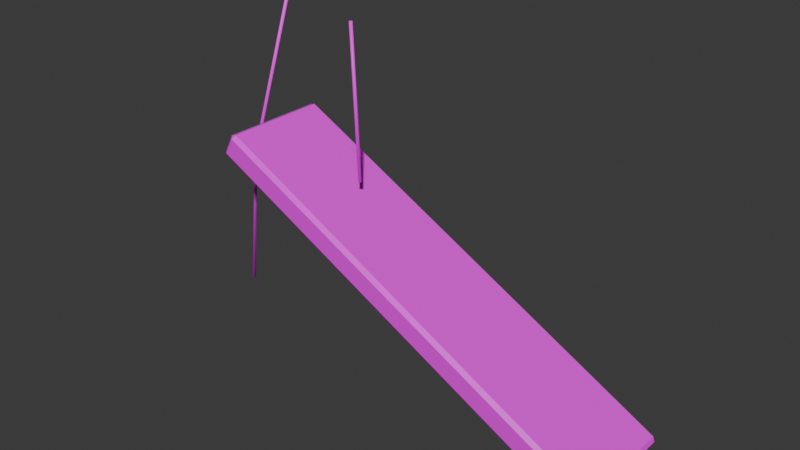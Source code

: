# Source: Lab_FluoroHanging.blend  (saved by Blender 5.2.45; exported with 4.5.12 LTS)
import bpy
from mathutils import Matrix  # noqa: F401  (used for matrix-valued properties, if any)

bpy.ops.wm.read_factory_settings(use_empty=True)
scene = bpy.context.scene
scene.name = 'Scene'

# ---- collections
col_collection = bpy.data.collections.new('Collection'); scene.collection.children.link(col_collection)

# ---- images (referenced by path relative to the original .blend; pixels are not part of the script)
import os
ASSET_DIR = os.environ.get("B2B_ASSET_DIR", "")  # directory of the original .blend (textures are referenced by path, not embedded)
HERE = os.path.dirname(os.path.abspath(__file__))  # packed textures are extracted next to this script under _unpacked/

def load_image(name, relpath, width, height, colorspace="sRGB"):
    """Load a texture the original file referenced (path relative to the .blend, or extracted next to this script)."""
    p = next((c for c in (os.path.join(HERE, relpath), os.path.join(ASSET_DIR, relpath)) if relpath and os.path.exists(c)), "")
    if p:
        img = bpy.data.images.load(p, check_existing=True)
        img.name = name
    else:  # same state as the original file: an image datablock whose file is absent (Cycles renders it pink)
        img = bpy.data.images.new(name, width, height)
        img.source = "FILE"
        img.filepath = "//" + (relpath or name)
    img.colorspace_settings.name = colorspace
    return img
img_metal_brushed_png = load_image('Metal_Brushed.png', 'Metal_Brushed.png', 1024, 1024, 'sRGB')
img_plastic_white_png = load_image('Plastic_White.png', 'Plastic_White.png', 1024, 1024, 'sRGB')
img_glass_dirty_png = load_image('Glass_Dirty.png', 'Glass_Dirty.png', 1024, 1024, 'sRGB')
img_cable_grey_png = load_image('Cable_Grey.png', 'Cable_Grey.png', 1024, 1024, 'sRGB')

# ---- materials (node trees are filled in below, after node groups)
mat_metal_brushed = bpy.data.materials.new('Metal_Brushed')
mat_plastic_white = bpy.data.materials.new('Plastic_White')
mat_glass_dirty = bpy.data.materials.new('Glass_Dirty')
mat_cable_grey = bpy.data.materials.new('Cable_Grey')

# ---- material node trees
mat_metal_brushed.use_nodes = True; mat_metal_brushed.node_tree.nodes.clear()
_N = mat_metal_brushed.node_tree.nodes; _L = mat_metal_brushed.node_tree.links
n0 = _N.new('ShaderNodeBsdfPrincipled'); n0.name = 'Principled BSDF'; n0.location = (-200, 100)
n0.inputs[10].default_value = 0.005
n1 = _N.new('ShaderNodeOutputMaterial'); n1.name = 'Material Output'; n1.location = (200, 100)
n2 = _N.new('ShaderNodeTexImage'); n2.name = 'Image Texture'; n2.location = (0, 0)
n2.image = img_metal_brushed_png
n2.interpolation = 'Closest'
_L.new(n0.outputs[0], n1.inputs[0])
_L.new(n2.outputs[0], n0.inputs[0])
n1.is_active_output = True
mat_plastic_white.use_nodes = True; mat_plastic_white.node_tree.nodes.clear()
_N = mat_plastic_white.node_tree.nodes; _L = mat_plastic_white.node_tree.links
n0 = _N.new('ShaderNodeBsdfPrincipled'); n0.name = 'Principled BSDF'; n0.location = (-200, 100)
n0.inputs[10].default_value = 0.005
n1 = _N.new('ShaderNodeOutputMaterial'); n1.name = 'Material Output'; n1.location = (200, 100)
n2 = _N.new('ShaderNodeTexImage'); n2.name = 'Image Texture'; n2.location = (0, 0)
n2.image = img_plastic_white_png
n2.interpolation = 'Closest'
_L.new(n0.outputs[0], n1.inputs[0])
_L.new(n2.outputs[0], n0.inputs[0])
n1.is_active_output = True
mat_glass_dirty.use_nodes = True; mat_glass_dirty.node_tree.nodes.clear()
_N = mat_glass_dirty.node_tree.nodes; _L = mat_glass_dirty.node_tree.links
n0 = _N.new('ShaderNodeBsdfPrincipled'); n0.name = 'Principled BSDF'; n0.location = (-200, 100)
n0.inputs[10].default_value = 0.005
n1 = _N.new('ShaderNodeOutputMaterial'); n1.name = 'Material Output'; n1.location = (200, 100)
n2 = _N.new('ShaderNodeTexImage'); n2.name = 'Image Texture'; n2.location = (0, 0)
n2.image = img_glass_dirty_png
n2.interpolation = 'Closest'
_L.new(n0.outputs[0], n1.inputs[0])
_L.new(n2.outputs[0], n0.inputs[0])
n1.is_active_output = True
mat_cable_grey.use_nodes = True; mat_cable_grey.node_tree.nodes.clear()
_N = mat_cable_grey.node_tree.nodes; _L = mat_cable_grey.node_tree.links
n0 = _N.new('ShaderNodeBsdfPrincipled'); n0.name = 'Principled BSDF'; n0.location = (-200, 100)
n0.inputs[10].default_value = 0.005
n1 = _N.new('ShaderNodeOutputMaterial'); n1.name = 'Material Output'; n1.location = (200, 100)
n2 = _N.new('ShaderNodeTexImage'); n2.name = 'Image Texture'; n2.location = (0, 0)
n2.image = img_cable_grey_png
n2.interpolation = 'Closest'
_L.new(n0.outputs[0], n1.inputs[0])
_L.new(n2.outputs[0], n0.inputs[0])
n1.is_active_output = True

# ---- world
world_world = bpy.data.worlds.new('World'); scene.world = world_world
world_world.use_nodes = True; world_world.node_tree.nodes.clear()
_N = world_world.node_tree.nodes; _L = world_world.node_tree.links
n0 = _N.new('ShaderNodeOutputWorld'); n0.name = 'World Output'; n0.location = (200, 100)
n1 = _N.new('ShaderNodeBackground'); n1.name = 'Background'; n1.location = (-200, 100)
n1.inputs[0].default_value = (0.05088, 0.05088, 0.05088, 1.0)
_L.new(n1.outputs[0], n0.inputs[0])
n0.is_active_output = True
world_world.color = (0.05088, 0.05088, 0.05088)
world_world.sun_shadow_jitter_overblur = 0.0

# ---- meshes
me_lab_fluorohanging = bpy.data.meshes.new('Lab_FluoroHanging')
me_lab_fluorohanging.from_pydata([(0.0, 0.006, 0.0), (-0.005993, 3.674e-19, -0.0002996), (-7.339e-19, -0.006, -3.669e-20), (0.005993, -1.102e-18, 0.0002996), (0.02, 0.006, -0.4), (0.01401, 3.674e-19, -0.4003), (0.02, -0.006, -0.4), (0.02599, -1.102e-18, -0.3997), (-0.2088, -0.04614, -0.4179), (-0.2051, -0.06, -0.4109), (0.7624, -0.07386, -0.9344), (0.7549, -0.07386, -0.9485), (0.7511, -0.06, -0.9555), (0.7549, -0.04614, -0.9485), (0.7624, -0.04614, -0.9344), (0.7662, -0.06, -0.9273), (-0.3003, -0.14, -0.3557), (-0.2962, -0.14, -0.3692), (-0.2915, -0.15, -0.3604), (0.7769, -0.14, -0.9285), (0.768, -0.15, -0.9238), (0.7633, -0.14, -0.9326), (0.768, 0.15, -0.9238), (0.7769, 0.14, -0.9285), (0.7633, 0.14, -0.9326), (-0.3003, 0.14, -0.3557), (-0.2915, 0.15, -0.3604), (-0.2962, 0.14, -0.3692), (-0.2769, -0.14, -0.3115), (-0.268, -0.15, -0.3162), (-0.2633, -0.14, -0.3074), (0.7915, -0.15, -0.8796), (0.8003, -0.14, -0.8843), (0.7962, -0.14, -0.8708), (0.8003, 0.14, -0.8843), (0.7915, 0.15, -0.8796), (0.7962, 0.14, -0.8708), (-0.2769, 0.14, -0.3115), (-0.2633, 0.14, -0.3074), (-0.268, 0.15, -0.3162), (-0.2164, -0.04614, -0.4321), (-0.2201, -0.06, -0.4391), (-0.2164, -0.07386, -0.4321), (-0.2088, -0.07386, -0.4179), (0.3247, 0.06, -0.6926), (0.3209, 0.07386, -0.6996), (0.3134, 0.07386, -0.7137), (0.3097, 0.06, -0.7208), (0.3134, 0.04614, -0.7137), (0.3209, 0.04614, -0.6996), (-0.2051, 0.06, -0.4109), (-0.2088, 0.07386, -0.4179), (-0.2164, 0.07386, -0.4321), (-0.2201, 0.06, -0.4391), (-0.2164, 0.04614, -0.4321), (-0.2088, 0.04614, -0.4179), (-0.5, 0.09401, -0.8997), (-0.506, 0.1, -0.8997), (-0.5, 0.106, -0.9003), (-0.494, 0.09999, -0.9003), (-0.4801, 0.114, -0.5), (-0.4859, 0.1201, -0.4987), (-0.4799, 0.126, -0.5), (-0.4741, 0.1199, -0.5013), (-0.3001, 0.094, -0.0001904), (-0.3056, 0.1001, 0.002034), (-0.2999, 0.106, 0.0001904), (-0.2944, 0.09994, -0.002034)], [], [(4, 5, 1, 0), (5, 6, 2, 1), (6, 7, 3, 2), (7, 4, 0, 3), (0, 1, 2, 3), (7, 6, 5, 4), (40, 13, 12, 41), (9, 15, 14, 8), (43, 10, 15, 9), (42, 11, 10, 43), (41, 12, 11, 42), (8, 14, 13, 40), (16, 17, 18), (19, 20, 21), (22, 23, 24), (25, 26, 27), (28, 29, 30), (31, 32, 33), (34, 35, 36), (37, 38, 39), (16, 25, 27, 17), (26, 22, 24, 27), (23, 19, 21, 24), (20, 18, 17, 21), (37, 28, 30, 38), (29, 31, 33, 30), (32, 34, 36, 33), (35, 39, 38, 36), (19, 32, 31, 20), (28, 16, 18, 29), (22, 35, 34, 23), (25, 37, 39, 26), (16, 28, 37, 25), (27, 24, 21, 17), (20, 31, 29, 18), (23, 34, 32, 19), (26, 39, 35, 22), (30, 33, 36, 38), (15, 10, 11, 12, 13, 14), (43, 9, 8, 40, 41, 42), (50, 44, 45, 51), (51, 45, 46, 52), (52, 46, 47, 53), (53, 47, 48, 54), (54, 48, 49, 55), (55, 49, 44, 50), (44, 49, 48, 47, 46, 45), (55, 50, 51, 52, 53, 54), (60, 61, 57, 56), (61, 62, 58, 57), (62, 63, 59, 58), (63, 60, 56, 59), (64, 65, 61, 60), (65, 66, 62, 61), (66, 67, 63, 62), (67, 64, 60, 63), (56, 57, 58, 59), (67, 66, 65, 64)])
me_lab_fluorohanging.polygons.foreach_set('use_smooth', [1, 1, 1, 1, 1, 1, 1, 1, 1, 1, 1, 1, 0, 0, 0, 0, 0, 0, 0, 0, 0, 0, 0, 0, 0, 0, 0, 0, 0, 0, 0, 0, 0, 0, 0, 0, 0, 0, 1, 1, 1, 1, 1, 1, 1, 1, 1, 1, 1, 1, 1, 1, 1, 1, 1, 1, 1, 1])
me_lab_fluorohanging.polygons.foreach_set('material_index', [0, 0, 0, 0, 0, 0, 1, 1, 1, 1, 1, 1, 0, 0, 0, 0, 0, 0, 0, 0, 0, 0, 0, 0, 0, 0, 0, 0, 0, 0, 0, 0, 1, 1, 1, 1, 1, 1, 1, 1, 2, 2, 2, 2, 2, 2, 2, 2, 3, 3, 3, 3, 3, 3, 3, 3, 3, 3])
_uv = me_lab_fluorohanging.uv_layers.new(name='UVMap')
_uv.uv.foreach_set('vector', [-0.04, -0.8, -0.02801, -0.8006, 0.01199, -0.0005993, 0.0, 0.0, 0.02801, -0.8006, 0.04, -0.8, -1.468e-18, -7.339e-20, -0.01199, -0.0005993, 0.04, -0.8, 0.05199, -0.7994, 0.01199, 0.0005993, -1.468e-18, -7.339e-20, -0.05199, -0.7994, -0.04, -0.8, 0.0, 0.0, -0.01199, 0.0005993, 0.0, 0.012, -0.01199, 7.348e-19, -1.468e-18, -0.012, 0.01199, -2.204e-18, 0.05199, -2.204e-18, 0.04, -0.012, 0.02801, 7.348e-19, 0.04, 0.012, -0.4327, -0.09229, 1.51, -0.09229, 1.502, -0.12, -0.4402, -0.12, -0.4102, -0.12, 1.532, -0.12, 1.525, -0.09229, -0.4177, -0.09229, -0.4177, -0.1477, 1.525, -0.1477, 1.532, -0.12, -0.4102, -0.12, -0.4327, -0.8641, 1.51, -1.897, 1.525, -1.869, -0.4177, -0.8359, -0.4402, -0.12, 1.502, -0.12, 1.51, -0.1477, -0.4327, -0.1477, 0.4177, -0.8359, -1.525, -1.869, -1.51, -1.897, 0.4327, -0.8641, 0.28, -0.7114, 0.28, -0.7384, 0.3, -0.7208, 1.554, -0.28, 1.536, -0.3, 1.527, -0.28, 1.536, 0.3, 1.554, 0.28, 1.527, 0.28, -0.28, -0.7114, -0.3, -0.7208, -0.28, -0.7384, -0.5537, -0.28, -0.5361, -0.3, -0.5267, -0.28, -0.3, -1.759, -0.28, -1.769, -0.28, -1.742, 0.28, -1.769, 0.3, -1.759, 0.28, -1.742, -0.5537, 0.28, -0.5267, 0.28, -0.5361, 0.3, 0.28, -0.7114, -0.28, -0.7114, -0.28, -0.7384, 0.28, -0.7384, 0.583, -0.7208, -1.536, -1.848, -1.527, -1.865, 0.5924, -0.7384, 1.554, 0.28, 1.554, -0.28, 1.527, -0.28, 1.527, 0.28, 1.536, -1.848, -0.583, -0.7208, -0.5924, -0.7384, 1.527, -1.865, -0.5537, 0.28, -0.5537, -0.28, -0.5267, -0.28, -0.5267, 0.28, -0.5361, -0.6325, 1.583, -1.759, 1.592, -1.742, -0.5267, -0.6148, -0.28, -1.769, 0.28, -1.769, 0.28, -1.742, -0.28, -1.742, -1.583, -1.759, 0.5361, -0.6325, 0.5267, -0.6148, -1.592, -1.742, 1.554, -1.857, 1.601, -1.769, 1.583, -1.759, 1.536, -1.848, -0.5537, -0.6231, -0.6007, -0.7114, -0.583, -0.7208, -0.5361, -0.6325, -1.536, -1.848, -1.583, -1.759, -1.601, -1.769, -1.554, -1.857, 0.6007, -0.7114, 0.5537, -0.6231, 0.5361, -0.6325, 0.583, -0.7208, 0.28, -0.7114, 0.28, -0.6231, -0.28, -0.6231, -0.28, -0.7114, -0.5924, 0.28, 1.527, 0.28, 1.527, -0.28, -0.5924, -0.28, 1.536, -1.848, 1.583, -1.759, -0.5361, -0.6325, -0.583, -0.7208, 0.28, -1.857, 0.28, -1.769, -0.28, -1.769, -0.28, -1.857, 0.583, -0.7208, 0.5361, -0.6325, -1.583, -1.759, -1.536, -1.848, -0.5267, -0.28, 1.592, -0.28, 1.592, 0.28, -0.5267, 0.28, -0.12, -1.855, -0.1477, -1.869, -0.1477, -1.897, -0.12, -1.911, -0.09229, -1.897, -0.09229, -1.869, 0.1477, -0.8359, 0.12, -0.8217, 0.09229, -0.8359, 0.09229, -0.8641, 0.12, -0.8782, 0.1477, -0.8641, -0.2051, 0.06, 0.3247, 0.06, 0.3209, 0.07386, -0.2088, 0.07386, 0.2088, -0.4179, -0.3209, -0.6996, -0.3134, -0.7137, 0.2164, -0.4321, -0.2164, 0.07386, 0.3134, 0.07386, 0.3097, 0.06, -0.2201, 0.06, -0.2201, 0.06, 0.3097, 0.06, 0.3134, 0.04614, -0.2164, 0.04614, -0.2164, -0.4321, 0.3134, -0.7137, 0.3209, -0.6996, -0.2088, -0.4179, -0.2088, 0.04614, 0.3209, 0.04614, 0.3247, 0.06, -0.2051, 0.06, 0.06, -0.6926, 0.04614, -0.6996, 0.04614, -0.7137, 0.06, -0.7208, 0.07386, -0.7137, 0.07386, -0.6996, -0.04614, -0.4179, -0.06, -0.4109, -0.07386, -0.4179, -0.07386, -0.4321, -0.06, -0.4391, -0.04614, -0.4321, -0.57, -2.5, -0.6003, -2.493, -0.5001, -4.499, -0.47, -4.499, 2.429, -2.493, 2.4, -2.5, 2.5, -4.501, 2.53, -4.499, 0.63, -2.5, 0.5997, -2.507, 0.4999, -4.501, 0.53, -4.501, -2.371, -2.507, -2.4, -2.5, -2.5, -4.499, -2.47, -4.501, -1.501, -0.0009521, -1.528, 0.01017, -2.429, -2.493, -2.4, -2.5, 1.528, 0.01017, 1.499, 0.0009521, 2.4, -2.5, 2.429, -2.493, 1.499, 0.0009521, 1.472, -0.01017, 2.371, -2.507, 2.4, -2.5, -1.472, -0.01017, -1.501, -0.0009521, -2.4, -2.5, -2.371, -2.507, -2.5, 0.47, -2.53, 0.5001, -2.5, 0.53, -2.47, 0.4999, -1.472, 0.4997, -1.499, 0.53, -1.528, 0.5003, -1.501, 0.47])
me_lab_fluorohanging.materials.append(mat_metal_brushed)
me_lab_fluorohanging.materials.append(mat_plastic_white)
me_lab_fluorohanging.materials.append(mat_glass_dirty)
me_lab_fluorohanging.materials.append(mat_cable_grey)
me_lab_fluorohanging.update()

# ---- objects
ob_lab_fluorohanging = bpy.data.objects.new('Lab_FluoroHanging', me_lab_fluorohanging)

# ---- transforms, parenting, visibility, modifiers, constraints
ob_lab_fluorohanging.location = (0.0, 0.0, 0.0)

# ---- collection membership
scene.collection.objects.link(ob_lab_fluorohanging)

# ---- scene / render settings (as saved in the file)
scene.frame_start = 1; scene.frame_end = 250; scene.frame_set(1)
scene.render.engine = 'BLENDER_EEVEE_NEXT'
scene.render.bake_bias = 0.0
scene.render.bake_samples = 0
scene.render.compositor_device = 'GPU'
scene.eevee.use_volume_custom_range = False
scene.eevee.fast_gi_thickness_near = 0.1
scene.eevee.fast_gi_thickness_far = 0.0
scene.eevee.ray_tracing_options.screen_trace_thickness = 0.1
bpy.context.view_layer.update()

# ---- added for rendering (the .blend has no active camera and no usable light): camera, sun
cam_auto = bpy.data.cameras.new('AutoCamera')
cam_auto.lens = 50.0
cam_auto.sensor_width = 36.0
cam_auto.clip_end = 1000.0
ob_auto_camera = bpy.data.objects.new('AutoCamera', cam_auto)
scene.collection.objects.link(ob_auto_camera)
ob_auto_camera.location = (1.67125, -1.8289, 0.74251)
ob_auto_camera.rotation_euler = (1.09748, -7.21219e-08, 0.694738)
scene.camera = ob_auto_camera
light_auto_sun = bpy.data.lights.new('AutoSun', 'SUN')
light_auto_sun.energy = 3.0
light_auto_sun.angle = 0.0523599
ob_auto_sun = bpy.data.objects.new('AutoSun', light_auto_sun)
scene.collection.objects.link(ob_auto_sun)
ob_auto_sun.rotation_euler = (0.872665, 0.174533, 0.523599)
bpy.context.view_layer.update()

